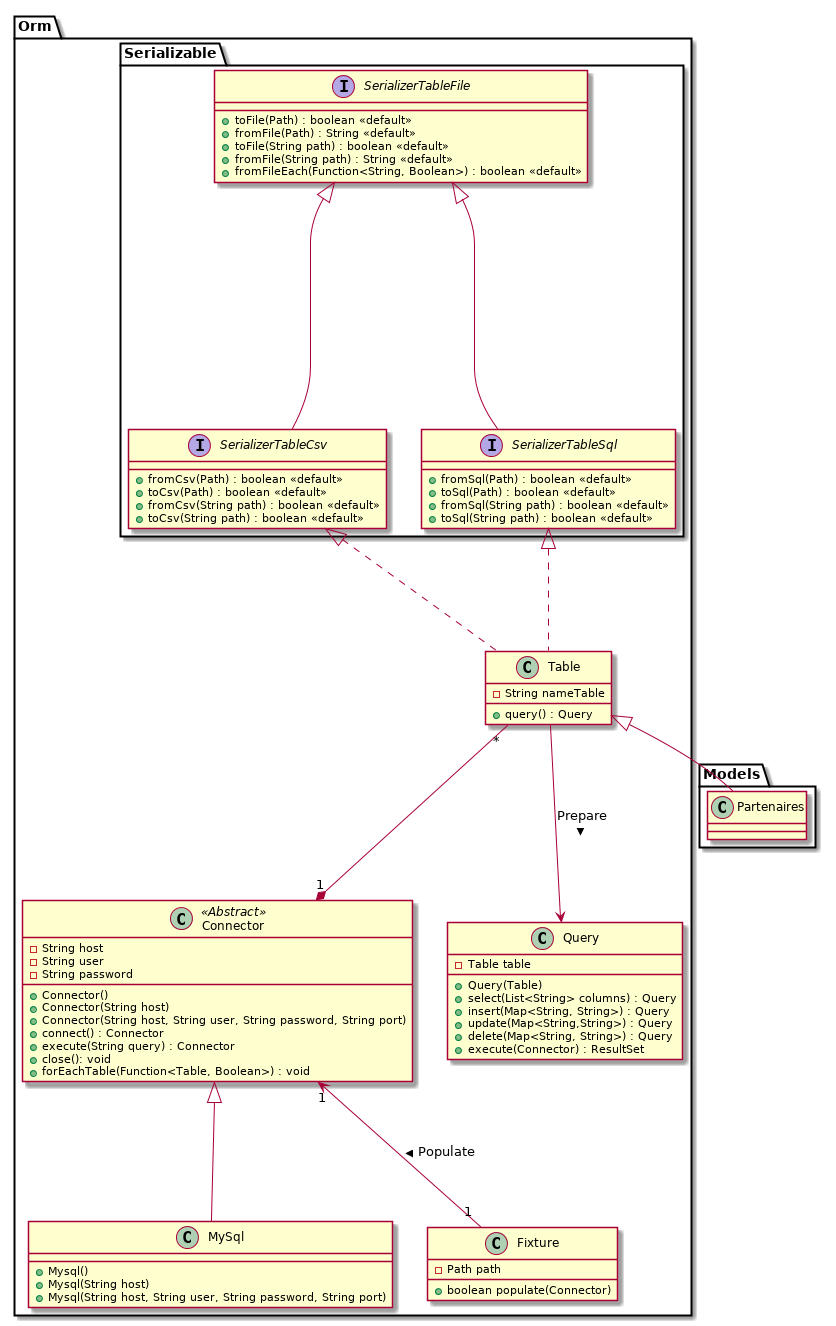

The diagram above was rendered by PlantUML. Its source (embedded in the PNG):
@startuml
package Orm {

package Serializable {

interface SerializerTableFile {
    + toFile(Path) : boolean <<default>>
    + fromFile(Path) : String <<default>>
    + toFile(String path) : boolean <<default>>
    + fromFile(String path) : String <<default>>
    + fromFileEach(Function<String, Boolean>) : boolean <<default>>
}

interface SerializerTableCsv{
    + fromCsv(Path) : boolean <<default>>
    + toCsv(Path) : boolean <<default>>
    + fromCsv(String path) : boolean <<default>>
    + toCsv(String path) : boolean <<default>>
}

interface SerializerTableSql{
    + fromSql(Path) : boolean <<default>>
    + toSql(Path) : boolean <<default>>
    + fromSql(String path) : boolean <<default>>
    + toSql(String path) : boolean <<default>>
}

}

class Connector <<Abstract>> {
    - String host
    - String user
    - String password

    + Connector()
    + Connector(String host)
    + Connector(String host, String user, String password, String port)

    + connect() : Connector
    + execute(String query) : Connector
    + close(): void
    + forEachTable(Function<Table, Boolean>) : void
}

class MySql {
    + Mysql()
    + Mysql(String host)
    + Mysql(String host, String user, String password, String port)
}

class Query {
    - Table table

    + Query(Table)

    + select(List<String> columns) : Query
    + insert(Map<String, String>) : Query
    + update(Map<String,String>) : Query
    + delete(Map<String, String>) : Query
    + execute(Connector) : ResultSet
}

class Table {
    - String nameTable
    + query() : Query
}

class Fixture {
    - Path path
    + boolean populate(Connector)
}

Connector <|-- MySql
Table "*" --* "1" Connector
Table --> Query : Prepare >
Connector "1" <-- "1" Fixture : Populate <

SerializerTableSql  <|.. Table
SerializerTableCsv  <|.. Table
SerializerTableFile  <|-- SerializerTableCsv
SerializerTableFile  <|-- SerializerTableSql
}

package Models {
    class Partenaires {

    }

    Table <|-- Partenaires
}

@enduml